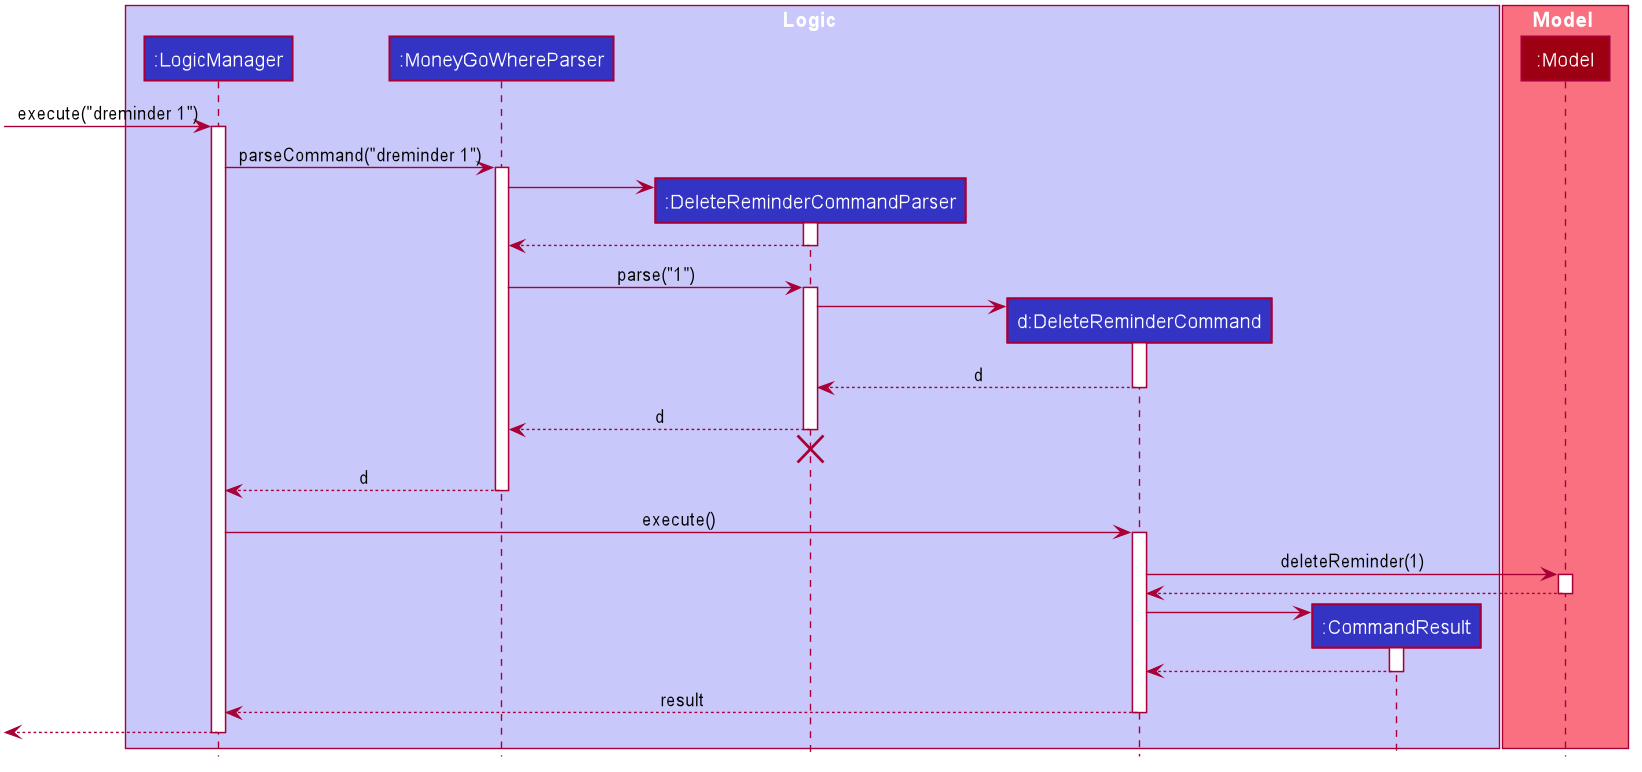

The diagram above was rendered by PlantUML. Its source (embedded in the PNG):
@startuml








skinparam BackgroundColor #FFFFFFF

skinparam Shadowing false

skinparam Class {
    FontColor #FFFFFF
    BorderThickness 1
    BorderColor #FFFFFF
    StereotypeFontColor #FFFFFF
    FontName Arial
}

skinparam Actor {
    BorderColor #000000
    Color #000000
    FontName Arial
}

skinparam Sequence {
    MessageAlign center
    BoxFontSize 15
    BoxPadding 0
    BoxFontColor #FFFFFF
    FontName Arial
}

skinparam Participant {
    FontColor #FFFFFFF
    Padding 20
}

skinparam MinClassWidth 50
skinparam ParticipantPadding 10
skinparam Shadowing false
skinparam DefaultTextAlignment center
skinparam packageStyle Rectangle

hide footbox
hide members
hide circle

box Logic #C8C8FA
participant ":LogicManager" as LogicManager #3333C4
participant ":MoneyGoWhereParser" as MoneyGoWhereParser #3333C4
participant ":DeleteReminderCommandParser" as DeleteReminderCommandParser #3333C4
participant "d:DeleteReminderCommand" as DeleteReminderCommand #3333C4
participant ":CommandResult" as CommandResult #3333C4
end box

box Model #F97181
participant ":Model" as Model #9D0012
end box

[-> LogicManager : execute("dreminder 1")
activate LogicManager

LogicManager -> MoneyGoWhereParser : parseCommand("dreminder 1")
activate MoneyGoWhereParser

create DeleteReminderCommandParser
MoneyGoWhereParser -> DeleteReminderCommandParser
activate DeleteReminderCommandParser

DeleteReminderCommandParser --> MoneyGoWhereParser
deactivate DeleteReminderCommandParser

MoneyGoWhereParser -> DeleteReminderCommandParser : parse("1")
activate DeleteReminderCommandParser

create DeleteReminderCommand
DeleteReminderCommandParser -> DeleteReminderCommand
activate DeleteReminderCommand

DeleteReminderCommand --> DeleteReminderCommandParser : d
deactivate DeleteReminderCommand

DeleteReminderCommandParser --> MoneyGoWhereParser : d
deactivate DeleteReminderCommandParser
DeleteReminderCommandParser -[hidden]-> MoneyGoWhereParser
destroy DeleteReminderCommandParser

MoneyGoWhereParser --> LogicManager : d
deactivate MoneyGoWhereParser

LogicManager -> DeleteReminderCommand : execute()
activate DeleteReminderCommand

DeleteReminderCommand -> Model : deleteReminder(1)
activate Model

Model --> DeleteReminderCommand
deactivate Model

create CommandResult
DeleteReminderCommand -> CommandResult
activate CommandResult

CommandResult --> DeleteReminderCommand
deactivate CommandResult

DeleteReminderCommand --> LogicManager : result
deactivate DeleteReminderCommand

[<--LogicManager
deactivate LogicManager
@enduml